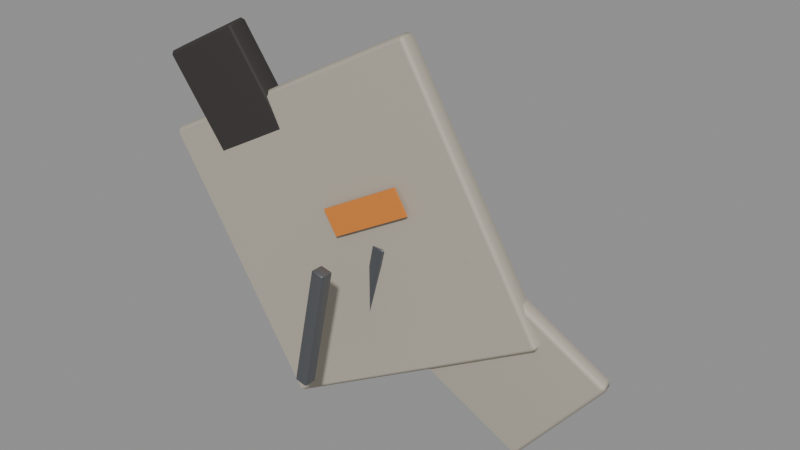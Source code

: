 # Source: TC_ENV_CrashDebris_A_V1.blend  (saved by Blender 4.0.36; exported with 4.5.12 LTS)
import bpy
from mathutils import Matrix  # noqa: F401  (used for matrix-valued properties, if any)

bpy.ops.wm.read_factory_settings(use_empty=True)
scene = bpy.context.scene
scene.name = 'Scene'

# ---- materials (node trees are filled in below, after node groups)
mat_tc_mvp_hullbeige = bpy.data.materials.new('TC_MVP_HullBeige')
mat_tc_mvp_hullbeige.use_transparent_shadow = False
mat_tc_mvp_sootmetal = bpy.data.materials.new('TC_MVP_SootMetal')
mat_tc_mvp_sootmetal.use_transparent_shadow = False
mat_tc_mvp_midmetal = bpy.data.materials.new('TC_MVP_MidMetal')
mat_tc_mvp_midmetal.use_transparent_shadow = False
mat_tc_mvp_orangepaint = bpy.data.materials.new('TC_MVP_OrangePaint')
mat_tc_mvp_orangepaint.use_transparent_shadow = False

# ---- material node trees
mat_tc_mvp_hullbeige.use_nodes = True; mat_tc_mvp_hullbeige.node_tree.nodes.clear()
_N = mat_tc_mvp_hullbeige.node_tree.nodes; _L = mat_tc_mvp_hullbeige.node_tree.links
n0 = _N.new('ShaderNodeBsdfPrincipled'); n0.name = 'Principled BSDF'; n0.location = (10, 300)
n0.inputs[0].default_value = (0.478, 0.435, 0.356, 1.0)
n0.inputs[1].default_value = 0.12
n0.inputs[2].default_value = 0.62
n0.inputs[3].default_value = 1.45
n1 = _N.new('ShaderNodeOutputMaterial'); n1.name = 'Material Output'; n1.location = (300, 300)
_L.new(n0.outputs[0], n1.inputs[0])
n1.is_active_output = True
mat_tc_mvp_sootmetal.use_nodes = True; mat_tc_mvp_sootmetal.node_tree.nodes.clear()
_N = mat_tc_mvp_sootmetal.node_tree.nodes; _L = mat_tc_mvp_sootmetal.node_tree.links
n0 = _N.new('ShaderNodeBsdfPrincipled'); n0.name = 'Principled BSDF'; n0.location = (10, 300)
n0.inputs[0].default_value = (0.055, 0.05, 0.048, 1.0)
n0.inputs[1].default_value = 0.35
n0.inputs[2].default_value = 0.75
n0.inputs[3].default_value = 1.45
n1 = _N.new('ShaderNodeOutputMaterial'); n1.name = 'Material Output'; n1.location = (300, 300)
_L.new(n0.outputs[0], n1.inputs[0])
n1.is_active_output = True
mat_tc_mvp_midmetal.use_nodes = True; mat_tc_mvp_midmetal.node_tree.nodes.clear()
_N = mat_tc_mvp_midmetal.node_tree.nodes; _L = mat_tc_mvp_midmetal.node_tree.links
n0 = _N.new('ShaderNodeBsdfPrincipled'); n0.name = 'Principled BSDF'; n0.location = (10, 300)
n0.inputs[0].default_value = (0.18, 0.19, 0.205, 1.0)
n0.inputs[1].default_value = 0.75
n0.inputs[2].default_value = 0.45
n0.inputs[3].default_value = 1.45
n1 = _N.new('ShaderNodeOutputMaterial'); n1.name = 'Material Output'; n1.location = (300, 300)
_L.new(n0.outputs[0], n1.inputs[0])
n1.is_active_output = True
mat_tc_mvp_orangepaint.use_nodes = True; mat_tc_mvp_orangepaint.node_tree.nodes.clear()
_N = mat_tc_mvp_orangepaint.node_tree.nodes; _L = mat_tc_mvp_orangepaint.node_tree.links
n0 = _N.new('ShaderNodeBsdfPrincipled'); n0.name = 'Principled BSDF'; n0.location = (10, 300)
n0.inputs[0].default_value = (0.72, 0.23, 0.035, 1.0)
n0.inputs[2].default_value = 0.42
n0.inputs[3].default_value = 1.45
n1 = _N.new('ShaderNodeOutputMaterial'); n1.name = 'Material Output'; n1.location = (300, 300)
_L.new(n0.outputs[0], n1.inputs[0])
n1.is_active_output = True

# ---- meshes
me_cube = bpy.data.meshes.new('Cube')
me_cube.from_pydata([(-0.3792, -0.124, -0.4348), (-1.263, -0.2481, 1.243), (-0.3987, 0.01465, -0.4348), (-1.282, -0.1095, 1.243), (1.282, 0.1095, 0.4572), (0.3987, -0.01465, 2.135), (1.263, 0.2481, 0.4572), (0.3792, 0.124, 2.135)], [], [(0, 1, 3, 2), (2, 3, 7, 6), (6, 7, 5, 4), (4, 5, 1, 0), (2, 6, 4, 0), (7, 3, 1, 5)])
_uv = me_cube.uv_layers.new(name='UVMap')
_uv.uv.foreach_set('vector', [0.375, 0.0, 0.625, 0.0, 0.625, 0.25, 0.375, 0.25, 0.375, 0.25, 0.625, 0.25, 0.625, 0.5, 0.375, 0.5, 0.375, 0.5, 0.625, 0.5, 0.625, 0.75, 0.375, 0.75, 0.375, 0.75, 0.625, 0.75, 0.625, 1.0, 0.375, 1.0, 0.125, 0.5, 0.375, 0.5, 0.375, 0.75, 0.125, 0.75, 0.625, 0.5, 0.875, 0.5, 0.875, 0.75, 0.625, 0.75])
me_cube.materials.append(mat_tc_mvp_hullbeige)
me_cube.update()
me_cube_001 = bpy.data.meshes.new('Cube.001')
me_cube_001.from_pydata([(0.2614, -0.004699, 0.261), (0.8189, 0.03733, 0.9663), (0.2401, 0.113, 0.2709), (0.7975, 0.155, 0.9762), (1.102, 0.205, -0.4162), (1.66, 0.247, 0.2891), (1.081, 0.3227, -0.4063), (1.639, 0.3647, 0.299)], [], [(0, 1, 3, 2), (2, 3, 7, 6), (6, 7, 5, 4), (4, 5, 1, 0), (2, 6, 4, 0), (7, 3, 1, 5)])
_uv = me_cube_001.uv_layers.new(name='UVMap')
_uv.uv.foreach_set('vector', [0.375, 0.0, 0.625, 0.0, 0.625, 0.25, 0.375, 0.25, 0.375, 0.25, 0.625, 0.25, 0.625, 0.5, 0.375, 0.5, 0.375, 0.5, 0.625, 0.5, 0.625, 0.75, 0.375, 0.75, 0.375, 0.75, 0.625, 0.75, 0.625, 1.0, 0.375, 1.0, 0.125, 0.5, 0.375, 0.5, 0.375, 0.75, 0.125, 0.75, 0.625, 0.5, 0.875, 0.5, 0.875, 0.75, 0.625, 0.75])
me_cube_001.materials.append(mat_tc_mvp_hullbeige)
me_cube_001.update()
me_cube_002 = bpy.data.meshes.new('Cube.002')
me_cube_002.from_pydata([(-0.697, -0.1386, 0.8015), (-1.196, -0.2863, 1.77), (-0.7244, 0.01871, 0.8114), (-1.224, -0.129, 1.78), (-0.2161, -0.07103, 1.06), (-0.7156, -0.2187, 2.029), (-0.2435, 0.0863, 1.07), (-0.743, -0.06138, 2.038)], [], [(0, 1, 3, 2), (2, 3, 7, 6), (6, 7, 5, 4), (4, 5, 1, 0), (2, 6, 4, 0), (7, 3, 1, 5)])
_uv = me_cube_002.uv_layers.new(name='UVMap')
_uv.uv.foreach_set('vector', [0.375, 0.0, 0.625, 0.0, 0.625, 0.25, 0.375, 0.25, 0.375, 0.25, 0.625, 0.25, 0.625, 0.5, 0.375, 0.5, 0.375, 0.5, 0.625, 0.5, 0.625, 0.75, 0.375, 0.75, 0.375, 0.75, 0.625, 0.75, 0.625, 1.0, 0.375, 1.0, 0.125, 0.5, 0.375, 0.5, 0.375, 0.75, 0.125, 0.75, 0.625, 0.5, 0.875, 0.5, 0.875, 0.75, 0.625, 0.75])
me_cube_002.materials.append(mat_tc_mvp_sootmetal)
me_cube_002.update()
me_cube_003 = bpy.data.meshes.new('Cube.003')
me_cube_003.from_pydata([(-0.03134, -0.495, 0.01853), (0.1433, -0.495, 0.8402), (-0.03134, -0.405, 0.01853), (0.1433, -0.405, 0.8402), (0.05669, -0.495, -0.000178), (0.2313, -0.495, 0.8215), (0.05669, -0.405, -0.000178), (0.2313, -0.405, 0.8215)], [], [(0, 1, 3, 2), (2, 3, 7, 6), (6, 7, 5, 4), (4, 5, 1, 0), (2, 6, 4, 0), (7, 3, 1, 5)])
_uv = me_cube_003.uv_layers.new(name='UVMap')
_uv.uv.foreach_set('vector', [0.375, 0.0, 0.625, 0.0, 0.625, 0.25, 0.375, 0.25, 0.375, 0.25, 0.625, 0.25, 0.625, 0.5, 0.375, 0.5, 0.375, 0.5, 0.625, 0.5, 0.625, 0.75, 0.375, 0.75, 0.375, 0.75, 0.625, 0.75, 0.625, 1.0, 0.375, 1.0, 0.125, 0.5, 0.375, 0.5, 0.375, 0.75, 0.125, 0.75, 0.625, 0.5, 0.875, 0.5, 0.875, 0.75, 0.625, 0.75])
me_cube_003.materials.append(mat_tc_mvp_midmetal)
me_cube_003.update()
me_cube_004 = bpy.data.meshes.new('Cube.004')
me_cube_004.from_pydata([(0.02866, -0.045, 0.01853), (0.2033, -0.045, 0.8402), (0.02866, 0.045, 0.01853), (0.2033, 0.045, 0.8402), (0.1167, -0.045, -0.000178), (0.2913, -0.045, 0.8215), (0.1167, 0.045, -0.000178), (0.2913, 0.045, 0.8215)], [], [(0, 1, 3, 2), (2, 3, 7, 6), (6, 7, 5, 4), (4, 5, 1, 0), (2, 6, 4, 0), (7, 3, 1, 5)])
_uv = me_cube_004.uv_layers.new(name='UVMap')
_uv.uv.foreach_set('vector', [0.375, 0.0, 0.625, 0.0, 0.625, 0.25, 0.375, 0.25, 0.375, 0.25, 0.625, 0.25, 0.625, 0.5, 0.375, 0.5, 0.375, 0.5, 0.625, 0.5, 0.625, 0.75, 0.375, 0.75, 0.375, 0.75, 0.625, 0.75, 0.625, 1.0, 0.375, 1.0, 0.125, 0.5, 0.375, 0.5, 0.375, 0.75, 0.125, 0.75, 0.625, 0.5, 0.875, 0.5, 0.875, 0.75, 0.625, 0.75])
me_cube_004.materials.append(mat_tc_mvp_midmetal)
me_cube_004.update()
me_cube_005 = bpy.data.meshes.new('Cube.005')
me_cube_005.from_pydata([(0.08866, 0.405, 0.01853), (0.2633, 0.405, 0.8402), (0.08866, 0.495, 0.01853), (0.2633, 0.495, 0.8402), (0.1767, 0.405, -0.000178), (0.3513, 0.405, 0.8215), (0.1767, 0.495, -0.000178), (0.3513, 0.495, 0.8215)], [], [(0, 1, 3, 2), (2, 3, 7, 6), (6, 7, 5, 4), (4, 5, 1, 0), (2, 6, 4, 0), (7, 3, 1, 5)])
_uv = me_cube_005.uv_layers.new(name='UVMap')
_uv.uv.foreach_set('vector', [0.375, 0.0, 0.625, 0.0, 0.625, 0.25, 0.375, 0.25, 0.375, 0.25, 0.625, 0.25, 0.625, 0.5, 0.375, 0.5, 0.375, 0.5, 0.625, 0.5, 0.625, 0.75, 0.375, 0.75, 0.375, 0.75, 0.625, 0.75, 0.625, 1.0, 0.375, 1.0, 0.125, 0.5, 0.375, 0.5, 0.375, 0.75, 0.125, 0.75, 0.625, 0.5, 0.875, 0.5, 0.875, 0.75, 0.625, 0.75])
me_cube_005.materials.append(mat_tc_mvp_midmetal)
me_cube_005.update()
me_cube_006 = bpy.data.meshes.new('Cube.006')
me_cube_006.from_pydata([(-0.7315, 0.2655, 0.0), (-0.7315, 0.2655, 0.32), (-0.9349, 0.7223, 0.0), (-0.9349, 0.7223, 0.32), (-0.1651, 0.5177, 0.0), (-0.1651, 0.5177, 0.32), (-0.3685, 0.9745, 0.0), (-0.3685, 0.9745, 0.32)], [], [(0, 1, 3, 2), (2, 3, 7, 6), (6, 7, 5, 4), (4, 5, 1, 0), (2, 6, 4, 0), (7, 3, 1, 5)])
_uv = me_cube_006.uv_layers.new(name='UVMap')
_uv.uv.foreach_set('vector', [0.375, 0.0, 0.625, 0.0, 0.625, 0.25, 0.375, 0.25, 0.375, 0.25, 0.625, 0.25, 0.625, 0.5, 0.375, 0.5, 0.375, 0.5, 0.625, 0.5, 0.625, 0.75, 0.375, 0.75, 0.375, 0.75, 0.625, 0.75, 0.625, 1.0, 0.375, 1.0, 0.125, 0.5, 0.375, 0.5, 0.375, 0.75, 0.125, 0.75, 0.625, 0.5, 0.875, 0.5, 0.875, 0.75, 0.625, 0.75])
me_cube_006.materials.append(mat_tc_mvp_sootmetal)
me_cube_006.update()
me_cube_007 = bpy.data.meshes.new('Cube.007')
me_cube_007.from_pydata([(-0.01756, -0.1103, 0.8414), (-0.1012, -0.1221, 1.0), (-0.01965, -0.09549, 0.8414), (-0.1033, -0.1072, 1.0), (0.4633, -0.04275, 1.1), (0.3797, -0.05451, 1.259), (0.4612, -0.0279, 1.1), (0.3776, -0.03966, 1.259)], [], [(0, 1, 3, 2), (2, 3, 7, 6), (6, 7, 5, 4), (4, 5, 1, 0), (2, 6, 4, 0), (7, 3, 1, 5)])
_uv = me_cube_007.uv_layers.new(name='UVMap')
_uv.uv.foreach_set('vector', [0.375, 0.0, 0.625, 0.0, 0.625, 0.25, 0.375, 0.25, 0.375, 0.25, 0.625, 0.25, 0.625, 0.5, 0.375, 0.5, 0.375, 0.5, 0.625, 0.5, 0.625, 0.75, 0.375, 0.75, 0.375, 0.75, 0.625, 0.75, 0.625, 1.0, 0.375, 1.0, 0.125, 0.5, 0.375, 0.5, 0.375, 0.75, 0.125, 0.75, 0.625, 0.5, 0.875, 0.5, 0.875, 0.75, 0.625, 0.75])
me_cube_007.materials.append(mat_tc_mvp_orangepaint)
me_cube_007.update()

# ---- objects
ob_tc_debris_platemain = bpy.data.objects.new('TC_Debris_PlateMain', me_cube)
ob_tc_debris_platebent = bpy.data.objects.new('TC_Debris_PlateBent', me_cube_001)
ob_tc_debris_edgescorch = bpy.data.objects.new('TC_Debris_EdgeScorch', me_cube_002)
ob_tc_debris_rib_0 = bpy.data.objects.new('TC_Debris_Rib_0', me_cube_003)
ob_tc_debris_rib_1 = bpy.data.objects.new('TC_Debris_Rib_1', me_cube_004)
ob_tc_debris_rib_2 = bpy.data.objects.new('TC_Debris_Rib_2', me_cube_005)
ob_tc_debris_chunk = bpy.data.objects.new('TC_Debris_Chunk', me_cube_006)
ob_tc_debris_marking = bpy.data.objects.new('TC_Debris_Marking', me_cube_007)

# ---- transforms, parenting, visibility, modifiers, constraints
ob_tc_debris_platemain.location = (0.0, 0.0, 0.0)
_m = ob_tc_debris_platemain.modifiers.new('Bevel', 'BEVEL')
_m.width = 0.03
_m.width_pct = 0.03
_m.angle_limit = 0.6981
_m = ob_tc_debris_platemain.modifiers.new('WeightedNormal', 'WEIGHTED_NORMAL')
ob_tc_debris_platebent.location = (0.0, 0.0, 0.0)
_m = ob_tc_debris_platebent.modifiers.new('Bevel', 'BEVEL')
_m.width = 0.03
_m.width_pct = 0.03
_m.angle_limit = 0.6981
_m = ob_tc_debris_platebent.modifiers.new('WeightedNormal', 'WEIGHTED_NORMAL')
ob_tc_debris_edgescorch.location = (0.0, 0.0, 0.0)
_m = ob_tc_debris_edgescorch.modifiers.new('Bevel', 'BEVEL')
_m.width = 0.02
_m.width_pct = 0.02
_m.angle_limit = 0.6981
_m = ob_tc_debris_edgescorch.modifiers.new('WeightedNormal', 'WEIGHTED_NORMAL')
ob_tc_debris_rib_0.location = (0.0, 0.0, 0.0)
_m = ob_tc_debris_rib_0.modifiers.new('Bevel', 'BEVEL')
_m.width = 0.012
_m.width_pct = 0.012
_m.angle_limit = 0.6981
_m = ob_tc_debris_rib_0.modifiers.new('WeightedNormal', 'WEIGHTED_NORMAL')
ob_tc_debris_rib_1.location = (0.0, 0.0, 0.0)
_m = ob_tc_debris_rib_1.modifiers.new('Bevel', 'BEVEL')
_m.width = 0.012
_m.width_pct = 0.012
_m.angle_limit = 0.6981
_m = ob_tc_debris_rib_1.modifiers.new('WeightedNormal', 'WEIGHTED_NORMAL')
ob_tc_debris_rib_2.location = (0.0, 0.0, 0.0)
_m = ob_tc_debris_rib_2.modifiers.new('Bevel', 'BEVEL')
_m.width = 0.012
_m.width_pct = 0.012
_m.angle_limit = 0.6981
_m = ob_tc_debris_rib_2.modifiers.new('WeightedNormal', 'WEIGHTED_NORMAL')
ob_tc_debris_chunk.location = (0.0, 0.0, 0.0)
_m = ob_tc_debris_chunk.modifiers.new('Bevel', 'BEVEL')
_m.width = 0.02
_m.width_pct = 0.02
_m.angle_limit = 0.6981
_m = ob_tc_debris_chunk.modifiers.new('WeightedNormal', 'WEIGHTED_NORMAL')
ob_tc_debris_marking.location = (0.0, 0.0, 0.0)

# ---- collection membership
scene.collection.objects.link(ob_tc_debris_platemain)
scene.collection.objects.link(ob_tc_debris_platebent)
scene.collection.objects.link(ob_tc_debris_edgescorch)
scene.collection.objects.link(ob_tc_debris_rib_0)
scene.collection.objects.link(ob_tc_debris_rib_1)
scene.collection.objects.link(ob_tc_debris_rib_2)
scene.collection.objects.link(ob_tc_debris_chunk)
scene.collection.objects.link(ob_tc_debris_marking)

# ---- scene / render settings (as saved in the file)
scene.frame_start = 1; scene.frame_end = 250; scene.frame_set(1)
scene.render.engine = 'BLENDER_EEVEE_NEXT'
scene.cycles.sampling_pattern = 'TABULATED_SOBOL'
bpy.context.view_layer.update()

# ---- added for rendering (the .blend has no active camera and no usable light): camera, sun + grey world if the file has none
cam_auto = bpy.data.cameras.new('AutoCamera')
cam_auto.lens = 50.0
cam_auto.sensor_width = 36.0
cam_auto.clip_end = 1000.0
ob_auto_camera = bpy.data.objects.new('AutoCamera', cam_auto)
scene.collection.objects.link(ob_auto_camera)
ob_auto_camera.location = (4.0013, -4.34263, 3.9022)
ob_auto_camera.rotation_euler = (1.09748, -7.21219e-08, 0.694738)
scene.camera = ob_auto_camera
light_auto_sun = bpy.data.lights.new('AutoSun', 'SUN')
light_auto_sun.energy = 3.0
light_auto_sun.angle = 0.0523599
ob_auto_sun = bpy.data.objects.new('AutoSun', light_auto_sun)
scene.collection.objects.link(ob_auto_sun)
ob_auto_sun.rotation_euler = (0.872665, 0.174533, 0.523599)
if scene.world is None:
    world_auto = bpy.data.worlds.new('AutoWorld')
    world_auto.color = (0.3, 0.3, 0.3)
    scene.world = world_auto
bpy.context.view_layer.update()
